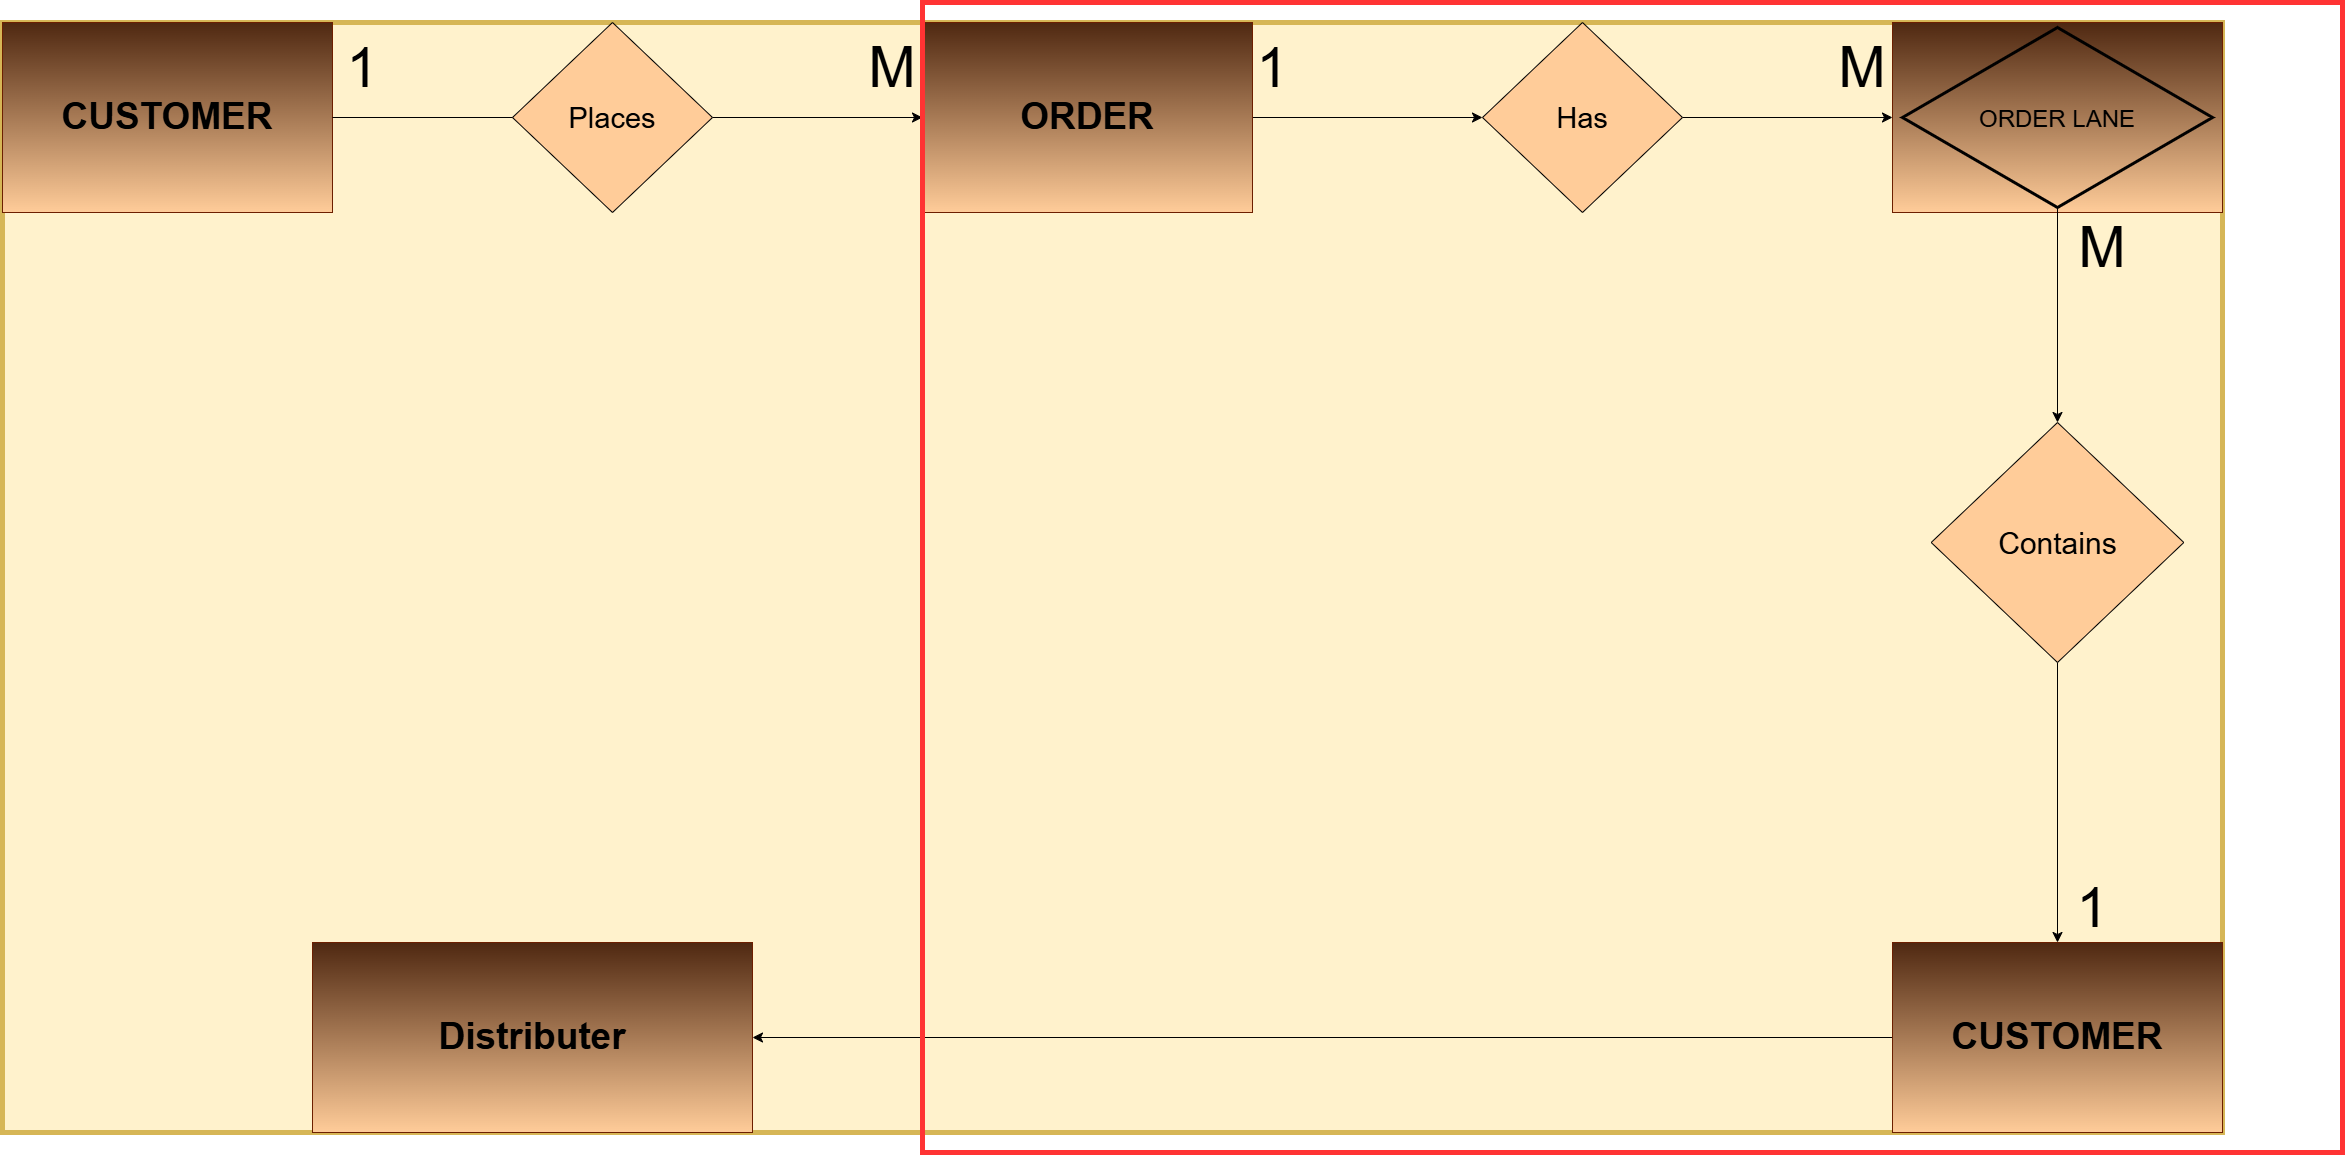

The diagram above was exported from draw.io. Its source (the exported page's mxGraphModel, read from the mxfile embedded in the PNG):
<mxGraphModel dx="6148" dy="3639" grid="1" gridSize="10" guides="1" tooltips="1" connect="1" arrows="1" fold="1" page="1" pageScale="1" pageWidth="3300" pageHeight="4681" math="0" shadow="0">
  <root>
    <mxCell id="0" />
    <mxCell id="1" parent="0" />
    <mxCell id="GvZ5bFqQad7sAZTHtcrt-1" parent="1" style="rounded=0;whiteSpace=wrap;html=1;fillColor=#fff2cc;strokeColor=#d6b656;strokeWidth=5;" value="" vertex="1">
      <mxGeometry height="1110" width="2220" x="490" y="310" as="geometry" />
    </mxCell>
    <mxCell id="GvZ5bFqQad7sAZTHtcrt-2" parent="1" style="rounded=0;whiteSpace=wrap;html=1;fillColor=#4F2811;fontColor=#ffffff;strokeColor=#6D1F00;gradientColor=#FFCC99;" value="&lt;font style=&quot;font-size: 37px; color: rgb(0, 0, 0);&quot;&gt;&lt;b&gt;CUSTOMER&lt;/b&gt;&lt;/font&gt;" vertex="1">
      <mxGeometry height="190" width="330" x="490" y="310" as="geometry" />
    </mxCell>
    <mxCell id="GvZ5bFqQad7sAZTHtcrt-3" parent="1" style="rounded=0;whiteSpace=wrap;html=1;fillColor=#4F2811;fontColor=#ffffff;strokeColor=#6D1F00;gradientColor=#FFCC99;" value="" vertex="1">
      <mxGeometry height="190" width="330" x="2380" y="310" as="geometry" />
    </mxCell>
    <mxCell id="GvZ5bFqQad7sAZTHtcrt-21" edge="1" parent="1" source="GvZ5bFqQad7sAZTHtcrt-4" style="edgeStyle=none;curved=1;rounded=0;orthogonalLoop=1;jettySize=auto;html=1;fontSize=12;startSize=8;endSize=8;" target="GvZ5bFqQad7sAZTHtcrt-6">
      <mxGeometry relative="1" as="geometry" />
    </mxCell>
    <mxCell id="GvZ5bFqQad7sAZTHtcrt-4" parent="1" style="rounded=0;whiteSpace=wrap;html=1;fillColor=#4F2811;fontColor=#ffffff;strokeColor=#6D1F00;gradientColor=#FFCC99;" value="&lt;font style=&quot;font-size: 37px; color: rgb(0, 0, 0);&quot;&gt;&lt;b&gt;CUSTOMER&lt;/b&gt;&lt;/font&gt;" vertex="1">
      <mxGeometry height="190" width="330" x="2380" y="1230" as="geometry" />
    </mxCell>
    <mxCell id="GvZ5bFqQad7sAZTHtcrt-17" edge="1" parent="1" source="GvZ5bFqQad7sAZTHtcrt-5" style="edgeStyle=none;curved=1;rounded=0;orthogonalLoop=1;jettySize=auto;html=1;entryX=0;entryY=0.5;entryDx=0;entryDy=0;fontSize=12;startSize=8;endSize=8;" target="GvZ5bFqQad7sAZTHtcrt-10">
      <mxGeometry relative="1" as="geometry" />
    </mxCell>
    <mxCell id="GvZ5bFqQad7sAZTHtcrt-5" parent="1" style="rounded=0;whiteSpace=wrap;html=1;fillColor=#4F2811;fontColor=#ffffff;strokeColor=#6D1F00;gradientColor=#FFCC99;" value="&lt;font style=&quot;font-size: 37px; color: rgb(0, 0, 0);&quot;&gt;&lt;b&gt;ORDER&lt;/b&gt;&lt;/font&gt;" vertex="1">
      <mxGeometry height="190" width="330" x="1410" y="310" as="geometry" />
    </mxCell>
    <mxCell id="GvZ5bFqQad7sAZTHtcrt-6" parent="1" style="rounded=0;whiteSpace=wrap;html=1;fillColor=#4F2811;fontColor=#ffffff;strokeColor=#6D1F00;gradientColor=#FFCC99;" value="&lt;font style=&quot;font-size: 37px; color: rgb(0, 0, 0);&quot;&gt;&lt;b&gt;Distributer&lt;/b&gt;&lt;/font&gt;" vertex="1">
      <mxGeometry height="190" width="440" x="800" y="1230" as="geometry" />
    </mxCell>
    <mxCell id="GvZ5bFqQad7sAZTHtcrt-19" edge="1" parent="1" source="GvZ5bFqQad7sAZTHtcrt-7" style="edgeStyle=none;curved=1;rounded=0;orthogonalLoop=1;jettySize=auto;html=1;exitX=0.5;exitY=1;exitDx=0;exitDy=0;fontSize=12;startSize=8;endSize=8;" target="GvZ5bFqQad7sAZTHtcrt-11">
      <mxGeometry relative="1" as="geometry" />
    </mxCell>
    <mxCell id="GvZ5bFqQad7sAZTHtcrt-7" parent="1" style="rhombus;whiteSpace=wrap;html=1;shapeInside=1;fillColor=none;strokeWidth=3;" value="&lt;font style=&quot;font-size: 24px;&quot;&gt;ORDER LANE&lt;/font&gt;" vertex="1">
      <mxGeometry height="180" width="310" x="2390" y="315" as="geometry" />
    </mxCell>
    <mxCell id="GvZ5bFqQad7sAZTHtcrt-15" edge="1" parent="1" source="GvZ5bFqQad7sAZTHtcrt-8" style="edgeStyle=none;curved=1;rounded=0;orthogonalLoop=1;jettySize=auto;html=1;fontSize=12;startSize=8;endSize=8;" target="GvZ5bFqQad7sAZTHtcrt-5">
      <mxGeometry relative="1" as="geometry" />
    </mxCell>
    <mxCell id="GvZ5bFqQad7sAZTHtcrt-8" parent="1" style="rhombus;whiteSpace=wrap;html=1;shapeInside=1;fillColor=#FFCC99;" value="&lt;font style=&quot;font-size: 29px;&quot;&gt;Places&lt;/font&gt;" vertex="1">
      <mxGeometry height="190" width="200" x="1000" y="310" as="geometry" />
    </mxCell>
    <mxCell id="GvZ5bFqQad7sAZTHtcrt-18" edge="1" parent="1" source="GvZ5bFqQad7sAZTHtcrt-10" style="edgeStyle=none;curved=1;rounded=0;orthogonalLoop=1;jettySize=auto;html=1;exitX=1;exitY=0.5;exitDx=0;exitDy=0;entryX=0;entryY=0.5;entryDx=0;entryDy=0;fontSize=12;startSize=8;endSize=8;" target="GvZ5bFqQad7sAZTHtcrt-3">
      <mxGeometry relative="1" as="geometry" />
    </mxCell>
    <mxCell id="GvZ5bFqQad7sAZTHtcrt-10" parent="1" style="rhombus;whiteSpace=wrap;html=1;shapeInside=1;fillColor=#FFCC99;" value="&lt;font style=&quot;font-size: 29px;&quot;&gt;Has&lt;/font&gt;" vertex="1">
      <mxGeometry height="190" width="200" x="1970" y="310" as="geometry" />
    </mxCell>
    <mxCell id="GvZ5bFqQad7sAZTHtcrt-20" edge="1" parent="1" source="GvZ5bFqQad7sAZTHtcrt-11" style="edgeStyle=none;curved=1;rounded=0;orthogonalLoop=1;jettySize=auto;html=1;entryX=0.5;entryY=0;entryDx=0;entryDy=0;fontSize=12;startSize=8;endSize=8;" target="GvZ5bFqQad7sAZTHtcrt-4">
      <mxGeometry relative="1" as="geometry" />
    </mxCell>
    <mxCell id="GvZ5bFqQad7sAZTHtcrt-11" parent="1" style="rhombus;whiteSpace=wrap;html=1;shapeInside=1;fillColor=#FFCC99;" value="&lt;font style=&quot;font-size: 30px;&quot;&gt;Contains&lt;/font&gt;" vertex="1">
      <mxGeometry height="240" width="252.63" x="2418.69" y="710" as="geometry" />
    </mxCell>
    <mxCell id="GvZ5bFqQad7sAZTHtcrt-12" edge="1" parent="1" source="GvZ5bFqQad7sAZTHtcrt-2" style="endArrow=none;html=1;rounded=0;fontSize=12;startSize=8;endSize=8;curved=1;exitX=1;exitY=0.5;exitDx=0;exitDy=0;entryX=0;entryY=0.5;entryDx=0;entryDy=0;" target="GvZ5bFqQad7sAZTHtcrt-8" value="">
      <mxGeometry height="50" relative="1" width="50" as="geometry">
        <mxPoint x="940" y="510" as="sourcePoint" />
        <mxPoint x="990" y="460" as="targetPoint" />
      </mxGeometry>
    </mxCell>
    <mxCell id="GvZ5bFqQad7sAZTHtcrt-22" parent="1" style="text;html=1;whiteSpace=wrap;strokeColor=none;fillColor=none;align=center;verticalAlign=middle;rounded=0;fontSize=57;" value="1" vertex="1">
      <mxGeometry height="30" width="60" x="820" y="340" as="geometry" />
    </mxCell>
    <mxCell id="GvZ5bFqQad7sAZTHtcrt-23" parent="1" style="text;html=1;whiteSpace=wrap;strokeColor=none;fillColor=none;align=center;verticalAlign=middle;rounded=0;fontSize=57;" value="M" vertex="1">
      <mxGeometry height="30" width="60" x="1350" y="340" as="geometry" />
    </mxCell>
    <mxCell id="GvZ5bFqQad7sAZTHtcrt-24" parent="1" style="text;html=1;whiteSpace=wrap;strokeColor=none;fillColor=none;align=center;verticalAlign=middle;rounded=0;fontSize=57;" value="1" vertex="1">
      <mxGeometry height="30" width="60" x="1730" y="340" as="geometry" />
    </mxCell>
    <mxCell id="GvZ5bFqQad7sAZTHtcrt-25" parent="1" style="text;html=1;whiteSpace=wrap;strokeColor=none;fillColor=none;align=center;verticalAlign=middle;rounded=0;fontSize=57;" value="M" vertex="1">
      <mxGeometry height="30" width="60" x="2320" y="340" as="geometry" />
    </mxCell>
    <mxCell id="GvZ5bFqQad7sAZTHtcrt-26" parent="1" style="text;html=1;whiteSpace=wrap;strokeColor=none;fillColor=none;align=center;verticalAlign=middle;rounded=0;fontSize=57;" value="M" vertex="1">
      <mxGeometry height="30" width="60" x="2560" y="520" as="geometry" />
    </mxCell>
    <mxCell id="GvZ5bFqQad7sAZTHtcrt-27" parent="1" style="text;html=1;whiteSpace=wrap;strokeColor=none;fillColor=none;align=center;verticalAlign=middle;rounded=0;fontSize=57;" value="1" vertex="1">
      <mxGeometry height="30" width="60" x="2550" y="1180" as="geometry" />
    </mxCell>
    <mxCell id="GvZ5bFqQad7sAZTHtcrt-28" parent="1" style="rounded=0;whiteSpace=wrap;html=1;fillColor=none;strokeWidth=5;strokeColor=#FF3333;" value="" vertex="1">
      <mxGeometry height="1150" width="1420" x="1410" y="290" as="geometry" />
    </mxCell>
  </root>
</mxGraphModel>